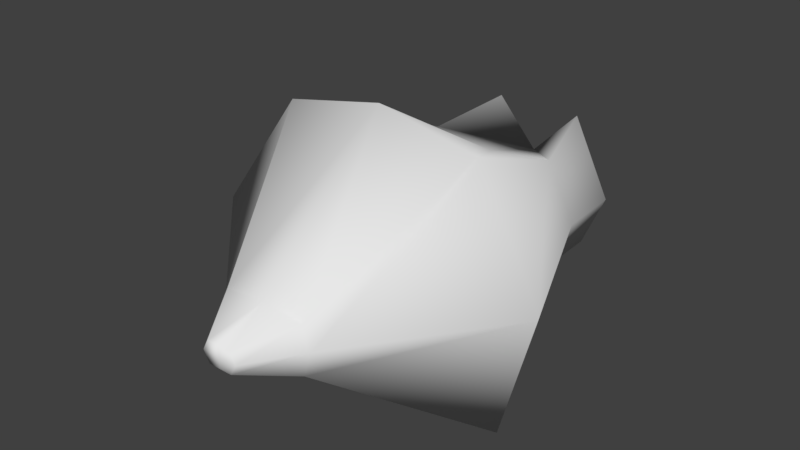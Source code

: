 # Source: bourgeoisie_body.blend  (saved by Blender 2.79.0; exported with 4.5.12 LTS)
import bpy
from mathutils import Matrix  # noqa: F401  (used for matrix-valued properties, if any)

bpy.ops.wm.read_factory_settings(use_empty=True)
scene = bpy.context.scene
scene.name = 'Scene'

# ---- collections
col_collection_1 = bpy.data.collections.new('Collection 1'); scene.collection.children.link(col_collection_1)

# ---- materials (node trees are filled in below, after node groups)
mat_material_001 = bpy.data.materials.new('Material.001')
mat_material_001.alpha_threshold = 0.0
mat_material_001.use_transparent_shadow = False
mat_material_001.roughness = 0.5

# ---- material node trees

# ---- world
world_world = bpy.data.worlds.new('World'); scene.world = world_world
world_world.color = (0.05088, 0.05088, 0.05088)
world_world.use_sun_shadow = False
world_world.sun_shadow_jitter_overblur = 0.0
world_world.cycles.sampling_method = 'MANUAL'

# ---- meshes
me_cube_006 = bpy.data.meshes.new('Cube.006')
me_cube_006.from_pydata([(-0.1699, -1.156, -0.1531), (-0.1699, -1.156, 0.1531), (-1.047, 1.747, -0.5728), (-0.6323, 1.916, 1.105), (0.0, -1.156, -0.1531), (0.0, -1.156, 0.1531), (0.0, 1.776, -0.32), (0.0, 1.891, 0.446), (-0.5918, -0.8093, -0.3522), (-0.5918, -0.8093, 0.3329), (0.0, -0.8093, -0.4093), (0.0, -0.8093, 0.39), (0.0, -0.05576, -0.9793), (0.0, 0.1892, 2.139), (-2.101, -0.002795, -1.327), (-1.417, 0.1892, 1.848), (-0.2545, -1.156, 0.0), (-1.272, 1.839, 0.08089), (0.0, 1.664, 0.063), (0.0, -1.156, 0.0), (0.0, -0.8093, -0.009648), (-0.6763, -0.8093, -0.009648), (-2.447, 0.0932, 0.2605), (0.0, 1.235, -0.3417), (-0.915, 1.35, 0.8935), (0.0, 1.351, 0.7792), (-1.217, 1.247, -0.4219), (-1.391, 1.299, 0.145)], [], [(25, 24, 15, 13), (17, 3, 7, 18), (20, 11, 5, 19), (19, 5, 1, 16), (8, 10, 4, 0), (11, 9, 1, 5), (14, 12, 10, 8), (16, 1, 9, 21), (13, 15, 9, 11), (22, 14, 8, 21), (26, 2, 6, 23), (27, 26, 14, 22), (24, 27, 22, 15), (15, 22, 21, 9), (0, 16, 21, 8), (4, 19, 16, 0), (10, 20, 19, 4), (2, 17, 18, 6), (3, 17, 27, 24), (17, 2, 26, 27), (14, 26, 23, 12), (7, 3, 24, 25)])
me_cube_006.polygons.foreach_set('use_smooth', [True] * 22)
_uv = me_cube_006.uv_layers.new(name='UVMap')
_uv.uv.foreach_set('vector', [0.3814, 0.2282, 0.3078, 0.2947, 0.03734, 0.1787, 0.1342, 0.0, 0.0873, 1.0, 0.0, 0.8489, 0.0794, 0.7543, 0.1511, 0.7692, 0.3401, 0.8289, 0.3401, 0.9035, 0.2742, 0.8593, 0.2742, 0.8307, 0.4364, 0.4617, 0.4344, 0.4411, 0.4666, 0.4404, 0.4846, 0.4606, 0.503, 0.7902, 0.5235, 0.8989, 0.4422, 0.9087, 0.4382, 0.8773, 0.4339, 0.3644, 0.5468, 0.3696, 0.4666, 0.4404, 0.4344, 0.4411, 0.7017, 0.4823, 0.7017, 0.8775, 0.5235, 0.8989, 0.503, 0.7902, 0.4846, 0.4606, 0.4666, 0.4404, 0.5468, 0.3696, 0.5674, 0.4153, 0.4183, 0.0, 0.6907, 0.03319, 0.5468, 0.3696, 0.4339, 0.3644, 0.9063, 0.2548, 0.8609, 0.4823, 0.5559, 0.4618, 0.5674, 0.4153, 1.0, 0.2274, 0.9063, 0.2002, 0.9222, 0.003557, 1.0, 0.0, 0.29, 0.4597, 0.3146, 0.5348, 0.06691, 0.7543, 0.0, 0.5304, 0.3078, 0.2947, 0.29, 0.4597, 0.0, 0.5304, 0.03734, 0.1787, 0.6907, 0.03319, 0.9063, 0.2548, 0.5674, 0.4153, 0.5468, 0.3696, 0.4382, 0.8773, 0.4183, 0.8638, 0.4608, 0.7795, 0.503, 0.7902, 0.4384, 0.4823, 0.4364, 0.4617, 0.4846, 0.4606, 0.4706, 0.4816, 0.3401, 0.7543, 0.3401, 0.8289, 0.2742, 0.8307, 0.2742, 0.8021, 0.1667, 0.9809, 0.0873, 1.0, 0.1511, 0.7692, 0.1667, 0.7802, 0.4183, 0.2383, 0.3935, 0.4628, 0.29, 0.4597, 0.3078, 0.2947, 0.3935, 0.4628, 0.4183, 0.547, 0.3146, 0.5348, 0.29, 0.4597, 0.7017, 0.4823, 0.989, 0.6568, 0.989, 0.884, 0.7157, 0.8794, 0.25, 0.913, 0.1667, 0.7938, 0.2742, 0.7543, 0.2742, 0.9241])
me_cube_006.materials.append(mat_material_001)
me_cube_006.use_remesh_preserve_volume = False
me_cube_006.use_remesh_preserve_attributes = False
me_cube_006.use_mirror_vertex_groups = False
me_cube_006.use_paint_bone_selection = False
me_cube_006.use_paint_mask = True
me_cube_006.update()

# ---- objects
ob_bourgeoisie = bpy.data.objects.new('bourgeoisie', me_cube_006)

# ---- transforms, parenting, visibility, modifiers, constraints
ob_bourgeoisie.location = (-5.087e-08, 9.045, 0.2623)
ob_bourgeoisie.scale = (3.831, 7.594, 3.831)
ob_bourgeoisie.lineart.crease_threshold = 0.0
_m = ob_bourgeoisie.modifiers.new('Mirror', 'MIRROR')
_m.use_clip = True

# ---- collection membership
col_collection_1.objects.link(ob_bourgeoisie)

# ---- scene / render settings (as saved in the file)
scene.frame_start = 1; scene.frame_end = 250; scene.frame_set(1)
scene.render.engine = 'BLENDER_EEVEE_NEXT'
scene.render.resolution_percentage = 50
scene.render.dither_intensity = 0.0
scene.cycles.use_denoising = False
scene.cycles.samples = 128
scene.cycles.sampling_pattern = 'TABULATED_SOBOL'
scene.cycles.use_adaptive_sampling = False
scene.cycles.use_light_tree = False
scene.cycles.blur_glossy = 0.0
scene.cycles.sample_clamp_indirect = 0.0
scene.view_settings.view_transform = 'Standard'
bpy.context.view_layer.update()

# ---- added for rendering (the .blend has no active camera and no usable light): camera, sun
cam_auto = bpy.data.cameras.new('AutoCamera')
cam_auto.lens = 50.0
cam_auto.sensor_width = 36.0
cam_auto.clip_end = 1000.0
ob_auto_camera = bpy.data.objects.new('AutoCamera', cam_auto)
scene.collection.objects.link(ob_auto_camera)
ob_auto_camera.location = (30.2972, -24.4238, 26.0558)
ob_auto_camera.rotation_euler = (1.09748, -7.21219e-08, 0.694738)
scene.camera = ob_auto_camera
light_auto_sun = bpy.data.lights.new('AutoSun', 'SUN')
light_auto_sun.energy = 3.0
light_auto_sun.angle = 0.0523599
ob_auto_sun = bpy.data.objects.new('AutoSun', light_auto_sun)
scene.collection.objects.link(ob_auto_sun)
ob_auto_sun.rotation_euler = (0.872665, 0.174533, 0.523599)
bpy.context.view_layer.update()
